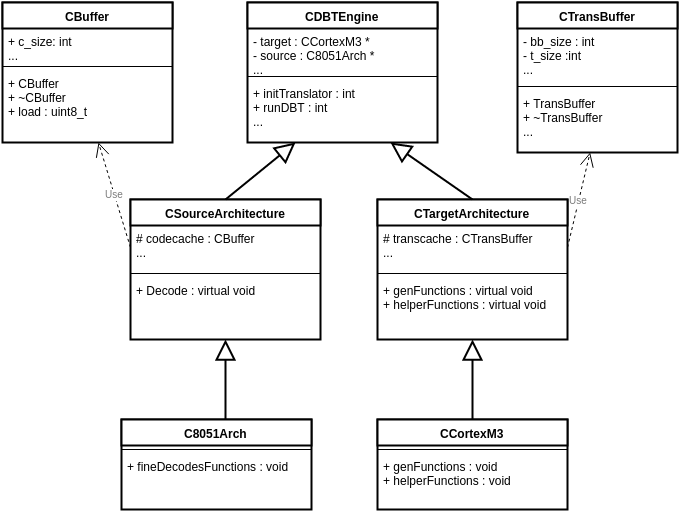

The diagram above was exported from draw.io. Its source (the exported page's mxGraphModel, read from the mxfile embedded in the PNG):
<mxGraphModel dx="880" dy="451" grid="1" gridSize="10" guides="1" tooltips="1" connect="1" arrows="1" fold="1" page="1" pageScale="1" pageWidth="826" pageHeight="1169" background="#ffffff" math="0" shadow="0">
  <root>
    <mxCell id="0" />
    <mxCell id="1" parent="0" />
    <mxCell id="1a3de93037bf5bdb-9" value="" style="endArrow=block;endSize=16;endFill=0;html=1;strokeWidth=2;fontSize=10;fontColor=#7A7A7A;exitX=0.546;exitY=0.001;entryX=0.5;entryY=1;exitPerimeter=0;" parent="1" source="7779b090ecd9e5e-32" target="7779b090ecd9e5e-19" edge="1">
      <mxGeometry width="160" relative="1" as="geometry">
        <mxPoint x="10" y="10" as="sourcePoint" />
        <mxPoint x="170" y="10" as="targetPoint" />
      </mxGeometry>
    </mxCell>
    <mxCell id="1a3de93037bf5bdb-11" value="" style="endArrow=block;endSize=16;endFill=0;html=1;strokeWidth=2;fontSize=10;fontColor=#7A7A7A;exitX=0.5;exitY=0;entryX=0.5;entryY=1;" parent="1" source="7779b090ecd9e5e-28" target="7779b090ecd9e5e-23" edge="1">
      <mxGeometry x="310" y="310" width="160" as="geometry">
        <mxPoint x="310" y="360" as="sourcePoint" />
        <mxPoint x="310" y="310" as="targetPoint" />
      </mxGeometry>
    </mxCell>
    <mxCell id="7779b090ecd9e5e-6" value="&lt;font color=&quot;#000000&quot; style=&quot;font-size: 12px&quot;&gt;CBuffer&lt;/font&gt;" style="swimlane;html=1;fontStyle=1;align=center;verticalAlign=top;childLayout=stackLayout;horizontal=1;startSize=26;horizontalStack=0;resizeParent=1;resizeLast=0;collapsible=1;marginBottom=0;swimlaneFillColor=#ffffff;rounded=1;shadow=0;comic=0;strokeColor=#000000;strokeWidth=2;fillColor=#ffffff;gradientColor=none;fontSize=10;fontColor=#7A7A7A;arcSize=0;" parent="1" vertex="1">
      <mxGeometry x="95" y="49" width="170" height="140" as="geometry" />
    </mxCell>
    <mxCell id="7779b090ecd9e5e-7" value="&lt;div&gt;+ c_size: int &amp;nbsp; &amp;nbsp; &amp;nbsp; &amp;nbsp; &amp;nbsp; &amp;nbsp; &amp;nbsp; &amp;nbsp; &amp;nbsp; &amp;nbsp; &amp;nbsp;&amp;nbsp;&lt;/div&gt;&lt;div&gt;...&lt;/div&gt;" style="text;html=1;strokeColor=none;fillColor=none;align=left;verticalAlign=top;spacingLeft=4;spacingRight=4;whiteSpace=wrap;overflow=hidden;rotatable=0;points=[[0,0.5],[1,0.5]];portConstraint=eastwest;" parent="7779b090ecd9e5e-6" vertex="1">
      <mxGeometry y="26" width="170" height="34" as="geometry" />
    </mxCell>
    <mxCell id="7779b090ecd9e5e-8" value="" style="line;html=1;strokeWidth=1;fillColor=none;align=left;verticalAlign=middle;spacingTop=-1;spacingLeft=3;spacingRight=3;rotatable=0;labelPosition=right;points=[];portConstraint=eastwest;" parent="7779b090ecd9e5e-6" vertex="1">
      <mxGeometry y="60" width="170" height="8" as="geometry" />
    </mxCell>
    <mxCell id="7779b090ecd9e5e-9" value="&lt;div&gt;+ CBuffer&lt;/div&gt;&lt;div&gt;+ ~CBuffer&lt;/div&gt;+ load : uint8_t &amp;nbsp; &amp;nbsp; &amp;nbsp; &amp;nbsp; &amp;nbsp; &amp;nbsp; &amp;nbsp;&amp;nbsp;&lt;div&gt;&lt;br&gt;&lt;/div&gt;&lt;div&gt;&lt;br&gt;&lt;/div&gt;&lt;div&gt;&lt;br&gt;&lt;/div&gt;&lt;div&gt;&lt;br&gt;&lt;/div&gt;" style="text;html=1;strokeColor=none;fillColor=none;align=left;verticalAlign=top;spacingLeft=4;spacingRight=4;whiteSpace=wrap;overflow=hidden;rotatable=0;points=[[0,0.5],[1,0.5]];portConstraint=eastwest;" parent="7779b090ecd9e5e-6" vertex="1">
      <mxGeometry y="68" width="170" height="72" as="geometry" />
    </mxCell>
    <mxCell id="7779b090ecd9e5e-10" value="&lt;font color=&quot;#000000&quot; style=&quot;font-size: 12px&quot;&gt;CTransBuffer&lt;/font&gt;" style="swimlane;html=1;fontStyle=1;align=center;verticalAlign=top;childLayout=stackLayout;horizontal=1;startSize=26;horizontalStack=0;resizeParent=1;resizeLast=0;collapsible=1;marginBottom=0;swimlaneFillColor=#ffffff;rounded=1;shadow=0;comic=0;strokeColor=#000000;strokeWidth=2;fillColor=#ffffff;gradientColor=none;fontSize=10;fontColor=#7A7A7A;arcSize=0;" parent="1" vertex="1">
      <mxGeometry x="610" y="49" width="160" height="150" as="geometry" />
    </mxCell>
    <mxCell id="7779b090ecd9e5e-11" value="&lt;div&gt;- bb_size : int&lt;/div&gt;&lt;div&gt;- t_size :int &amp;nbsp; &amp;nbsp; &amp;nbsp;&amp;nbsp;&lt;/div&gt;&lt;div&gt;...&lt;/div&gt;" style="text;html=1;strokeColor=none;fillColor=none;align=left;verticalAlign=top;spacingLeft=4;spacingRight=4;whiteSpace=wrap;overflow=hidden;rotatable=0;points=[[0,0.5],[1,0.5]];portConstraint=eastwest;" parent="7779b090ecd9e5e-10" vertex="1">
      <mxGeometry y="26" width="160" height="54" as="geometry" />
    </mxCell>
    <mxCell id="7779b090ecd9e5e-12" value="" style="line;html=1;strokeWidth=1;fillColor=none;align=left;verticalAlign=middle;spacingTop=-1;spacingLeft=3;spacingRight=3;rotatable=0;labelPosition=right;points=[];portConstraint=eastwest;" parent="7779b090ecd9e5e-10" vertex="1">
      <mxGeometry y="80" width="160" height="8" as="geometry" />
    </mxCell>
    <mxCell id="7779b090ecd9e5e-13" value="&lt;div&gt;+ TransBuffer&lt;/div&gt;&lt;div&gt;+ ~TransBuffer&lt;/div&gt;&lt;div&gt;...&lt;/div&gt;" style="text;html=1;strokeColor=none;fillColor=none;align=left;verticalAlign=top;spacingLeft=4;spacingRight=4;whiteSpace=wrap;overflow=hidden;rotatable=0;points=[[0,0.5],[1,0.5]];portConstraint=eastwest;" parent="7779b090ecd9e5e-10" vertex="1">
      <mxGeometry y="88" width="160" height="62" as="geometry" />
    </mxCell>
    <mxCell id="7779b090ecd9e5e-15" value="&lt;font color=&quot;#000000&quot; style=&quot;font-size: 12px&quot;&gt;CDBTEngine&lt;/font&gt;" style="swimlane;html=1;fontStyle=1;align=center;verticalAlign=top;childLayout=stackLayout;horizontal=1;startSize=26;horizontalStack=0;resizeParent=1;resizeLast=0;collapsible=1;marginBottom=0;swimlaneFillColor=#ffffff;rounded=1;shadow=0;comic=0;strokeColor=#000000;strokeWidth=2;fillColor=#ffffff;gradientColor=none;fontSize=10;fontColor=#7A7A7A;arcSize=0;" parent="1" vertex="1">
      <mxGeometry x="340" y="49" width="190" height="140" as="geometry" />
    </mxCell>
    <mxCell id="7779b090ecd9e5e-16" value="&lt;div&gt;- target :&amp;nbsp;&lt;span&gt;CCortexM3 *&lt;/span&gt;&lt;/div&gt;&lt;div&gt;- source :&amp;nbsp;&lt;span&gt;C8051Arch *&lt;/span&gt;&lt;/div&gt;&lt;div&gt;&lt;span&gt;...&lt;/span&gt;&lt;/div&gt;" style="text;html=1;strokeColor=none;fillColor=none;align=left;verticalAlign=top;spacingLeft=4;spacingRight=4;whiteSpace=wrap;overflow=hidden;rotatable=0;points=[[0,0.5],[1,0.5]];portConstraint=eastwest;" parent="7779b090ecd9e5e-15" vertex="1">
      <mxGeometry y="26" width="190" height="44" as="geometry" />
    </mxCell>
    <mxCell id="7779b090ecd9e5e-17" value="" style="line;html=1;strokeWidth=1;fillColor=none;align=left;verticalAlign=middle;spacingTop=-1;spacingLeft=3;spacingRight=3;rotatable=0;labelPosition=right;points=[];portConstraint=eastwest;" parent="7779b090ecd9e5e-15" vertex="1">
      <mxGeometry y="70" width="190" height="8" as="geometry" />
    </mxCell>
    <mxCell id="7779b090ecd9e5e-18" value="+ initTranslator : int&lt;br&gt;&lt;div&gt;+ runDBT : int&lt;/div&gt;&lt;div&gt;...&lt;/div&gt;" style="text;html=1;strokeColor=none;fillColor=none;align=left;verticalAlign=top;spacingLeft=4;spacingRight=4;whiteSpace=wrap;overflow=hidden;rotatable=0;points=[[0,0.5],[1,0.5]];portConstraint=eastwest;" parent="7779b090ecd9e5e-15" vertex="1">
      <mxGeometry y="78" width="190" height="52" as="geometry" />
    </mxCell>
    <mxCell id="7779b090ecd9e5e-19" value="&lt;font color=&quot;#000000&quot; style=&quot;font-size: 12px&quot;&gt;CSourceArchitecture&lt;/font&gt;" style="swimlane;html=1;fontStyle=1;align=center;verticalAlign=top;childLayout=stackLayout;horizontal=1;startSize=26;horizontalStack=0;resizeParent=1;resizeLast=0;collapsible=1;marginBottom=0;swimlaneFillColor=#ffffff;rounded=1;shadow=0;comic=0;strokeColor=#000000;strokeWidth=2;fillColor=#ffffff;gradientColor=none;fontSize=10;fontColor=#7A7A7A;arcSize=0;" parent="1" vertex="1">
      <mxGeometry x="223" y="246" width="190" height="140" as="geometry" />
    </mxCell>
    <mxCell id="7779b090ecd9e5e-20" value="&lt;div&gt;# codecache : CBuffer&lt;/div&gt;&lt;div&gt;...&lt;/div&gt;" style="text;html=1;strokeColor=none;fillColor=none;align=left;verticalAlign=top;spacingLeft=4;spacingRight=4;whiteSpace=wrap;overflow=hidden;rotatable=0;points=[[0,0.5],[1,0.5]];portConstraint=eastwest;" parent="7779b090ecd9e5e-19" vertex="1">
      <mxGeometry y="26" width="190" height="44" as="geometry" />
    </mxCell>
    <mxCell id="7779b090ecd9e5e-21" value="" style="line;html=1;strokeWidth=1;fillColor=none;align=left;verticalAlign=middle;spacingTop=-1;spacingLeft=3;spacingRight=3;rotatable=0;labelPosition=right;points=[];portConstraint=eastwest;" parent="7779b090ecd9e5e-19" vertex="1">
      <mxGeometry y="70" width="190" height="8" as="geometry" />
    </mxCell>
    <mxCell id="7779b090ecd9e5e-22" value="+ Decode : virtual void" style="text;html=1;strokeColor=none;fillColor=none;align=left;verticalAlign=top;spacingLeft=4;spacingRight=4;whiteSpace=wrap;overflow=hidden;rotatable=0;points=[[0,0.5],[1,0.5]];portConstraint=eastwest;" parent="7779b090ecd9e5e-19" vertex="1">
      <mxGeometry y="78" width="190" height="52" as="geometry" />
    </mxCell>
    <mxCell id="7779b090ecd9e5e-23" value="&lt;font color=&quot;#000000&quot; style=&quot;font-size: 12px&quot;&gt;CTargetArchitecture&lt;/font&gt;" style="swimlane;html=1;fontStyle=1;align=center;verticalAlign=top;childLayout=stackLayout;horizontal=1;startSize=26;horizontalStack=0;resizeParent=1;resizeLast=0;collapsible=1;marginBottom=0;swimlaneFillColor=#ffffff;rounded=1;shadow=0;comic=0;strokeColor=#000000;strokeWidth=2;fillColor=#ffffff;gradientColor=none;fontSize=10;fontColor=#7A7A7A;arcSize=0;" parent="1" vertex="1">
      <mxGeometry x="470" y="246" width="190" height="140" as="geometry" />
    </mxCell>
    <mxCell id="7779b090ecd9e5e-24" value="&lt;div&gt;# transcache : CTransBuffer&lt;/div&gt;&lt;div&gt;...&lt;/div&gt;" style="text;html=1;strokeColor=none;fillColor=none;align=left;verticalAlign=top;spacingLeft=4;spacingRight=4;whiteSpace=wrap;overflow=hidden;rotatable=0;points=[[0,0.5],[1,0.5]];portConstraint=eastwest;" parent="7779b090ecd9e5e-23" vertex="1">
      <mxGeometry y="26" width="190" height="44" as="geometry" />
    </mxCell>
    <mxCell id="7779b090ecd9e5e-25" value="" style="line;html=1;strokeWidth=1;fillColor=none;align=left;verticalAlign=middle;spacingTop=-1;spacingLeft=3;spacingRight=3;rotatable=0;labelPosition=right;points=[];portConstraint=eastwest;" parent="7779b090ecd9e5e-23" vertex="1">
      <mxGeometry y="70" width="190" height="8" as="geometry" />
    </mxCell>
    <mxCell id="7779b090ecd9e5e-26" value="+ genFunctions : virtual void&lt;div&gt;+ helperFunctions : virtual void&lt;/div&gt;" style="text;html=1;strokeColor=none;fillColor=none;align=left;verticalAlign=top;spacingLeft=4;spacingRight=4;whiteSpace=wrap;overflow=hidden;rotatable=0;points=[[0,0.5],[1,0.5]];portConstraint=eastwest;" parent="7779b090ecd9e5e-23" vertex="1">
      <mxGeometry y="78" width="190" height="52" as="geometry" />
    </mxCell>
    <mxCell id="7779b090ecd9e5e-27" style="edgeStyle=orthogonalEdgeStyle;rounded=0;html=1;exitX=0.5;exitY=0;entryX=0.5;entryY=0;startArrow=none;startFill=0;startSize=6;endArrow=classic;endFill=1;endSize=6;jettySize=auto;orthogonalLoop=1;strokeColor=#000000;strokeWidth=1;fontSize=10;fontColor=#7A7A7A;" parent="1" source="7779b090ecd9e5e-23" target="7779b090ecd9e5e-23" edge="1">
      <mxGeometry relative="1" as="geometry" />
    </mxCell>
    <mxCell id="7779b090ecd9e5e-28" value="&lt;font color=&quot;#000000&quot; style=&quot;font-size: 12px&quot;&gt;CCortexM3&lt;/font&gt;" style="swimlane;html=1;fontStyle=1;align=center;verticalAlign=top;childLayout=stackLayout;horizontal=1;startSize=26;horizontalStack=0;resizeParent=1;resizeLast=0;collapsible=1;marginBottom=0;swimlaneFillColor=#ffffff;rounded=1;shadow=0;comic=0;strokeColor=#000000;strokeWidth=2;fillColor=#ffffff;gradientColor=none;fontSize=10;fontColor=#7A7A7A;arcSize=0;" parent="1" vertex="1">
      <mxGeometry x="470" y="466" width="190" height="90" as="geometry" />
    </mxCell>
    <mxCell id="7779b090ecd9e5e-30" value="" style="line;html=1;strokeWidth=1;fillColor=none;align=left;verticalAlign=middle;spacingTop=-1;spacingLeft=3;spacingRight=3;rotatable=0;labelPosition=right;points=[];portConstraint=eastwest;" parent="7779b090ecd9e5e-28" vertex="1">
      <mxGeometry y="26" width="190" height="8" as="geometry" />
    </mxCell>
    <mxCell id="7779b090ecd9e5e-31" value="+ genFunctions : void&lt;div&gt;+ helperFunctions : void&lt;/div&gt;" style="text;html=1;strokeColor=none;fillColor=none;align=left;verticalAlign=top;spacingLeft=4;spacingRight=4;whiteSpace=wrap;overflow=hidden;rotatable=0;points=[[0,0.5],[1,0.5]];portConstraint=eastwest;" parent="7779b090ecd9e5e-28" vertex="1">
      <mxGeometry y="34" width="190" height="52" as="geometry" />
    </mxCell>
    <mxCell id="7779b090ecd9e5e-32" value="&lt;font color=&quot;#000000&quot; style=&quot;font-size: 12px&quot;&gt;C8051Arch&lt;/font&gt;" style="swimlane;html=1;fontStyle=1;align=center;verticalAlign=top;childLayout=stackLayout;horizontal=1;startSize=26;horizontalStack=0;resizeParent=1;resizeLast=0;collapsible=1;marginBottom=0;swimlaneFillColor=#ffffff;rounded=1;shadow=0;comic=0;strokeColor=#000000;strokeWidth=2;fillColor=#ffffff;gradientColor=none;fontSize=10;fontColor=#7A7A7A;arcSize=0;" parent="1" vertex="1">
      <mxGeometry x="214" y="466" width="190" height="90" as="geometry" />
    </mxCell>
    <mxCell id="7779b090ecd9e5e-33" value="" style="line;html=1;strokeWidth=1;fillColor=none;align=left;verticalAlign=middle;spacingTop=-1;spacingLeft=3;spacingRight=3;rotatable=0;labelPosition=right;points=[];portConstraint=eastwest;" parent="7779b090ecd9e5e-32" vertex="1">
      <mxGeometry y="26" width="190" height="8" as="geometry" />
    </mxCell>
    <mxCell id="7779b090ecd9e5e-34" value="&lt;span&gt;+ fineDecodesFunctions : void&lt;/span&gt;&lt;br&gt;" style="text;html=1;strokeColor=none;fillColor=none;align=left;verticalAlign=top;spacingLeft=4;spacingRight=4;whiteSpace=wrap;overflow=hidden;rotatable=0;points=[[0,0.5],[1,0.5]];portConstraint=eastwest;" parent="7779b090ecd9e5e-32" vertex="1">
      <mxGeometry y="34" width="190" height="52" as="geometry" />
    </mxCell>
    <mxCell id="7779b090ecd9e5e-36" value="" style="endArrow=block;endSize=16;endFill=0;html=1;strokeWidth=2;fontSize=10;fontColor=#7A7A7A;exitX=0.5;exitY=0;entryX=0.75;entryY=1;" parent="1" source="7779b090ecd9e5e-23" target="7779b090ecd9e5e-15" edge="1">
      <mxGeometry x="320" y="320" width="160" as="geometry">
        <mxPoint x="575" y="476" as="sourcePoint" />
        <mxPoint x="575" y="396" as="targetPoint" />
      </mxGeometry>
    </mxCell>
    <mxCell id="7779b090ecd9e5e-38" value="" style="endArrow=block;endSize=16;endFill=0;html=1;strokeWidth=2;fontSize=10;fontColor=#7A7A7A;exitX=0.5;exitY=0;entryX=0.25;entryY=1;" parent="1" source="7779b090ecd9e5e-19" target="7779b090ecd9e5e-15" edge="1">
      <mxGeometry x="328" y="396" width="160" as="geometry">
        <mxPoint x="328" y="476" as="sourcePoint" />
        <mxPoint x="328" y="396" as="targetPoint" />
      </mxGeometry>
    </mxCell>
    <mxCell id="7779b090ecd9e5e-39" value="Use" style="endArrow=open;endSize=12;dashed=1;html=1;strokeColor=#000000;strokeWidth=1;fontSize=10;fontColor=#7A7A7A;exitX=0;exitY=0.5;" parent="1" source="7779b090ecd9e5e-20" target="7779b090ecd9e5e-9" edge="1">
      <mxGeometry width="160" relative="1" as="geometry">
        <mxPoint x="10" y="50" as="sourcePoint" />
        <mxPoint x="170" y="50" as="targetPoint" />
      </mxGeometry>
    </mxCell>
    <mxCell id="7779b090ecd9e5e-40" value="Use" style="endArrow=open;endSize=12;dashed=1;html=1;strokeColor=#000000;strokeWidth=1;fontSize=10;fontColor=#7A7A7A;exitX=1;exitY=0.5;" parent="1" source="7779b090ecd9e5e-24" target="7779b090ecd9e5e-13" edge="1">
      <mxGeometry x="200.97872340425533" y="199" width="160" as="geometry">
        <mxPoint x="233" y="304" as="sourcePoint" />
        <mxPoint x="200.97872340425533" y="199" as="targetPoint" />
      </mxGeometry>
    </mxCell>
  </root>
</mxGraphModel>